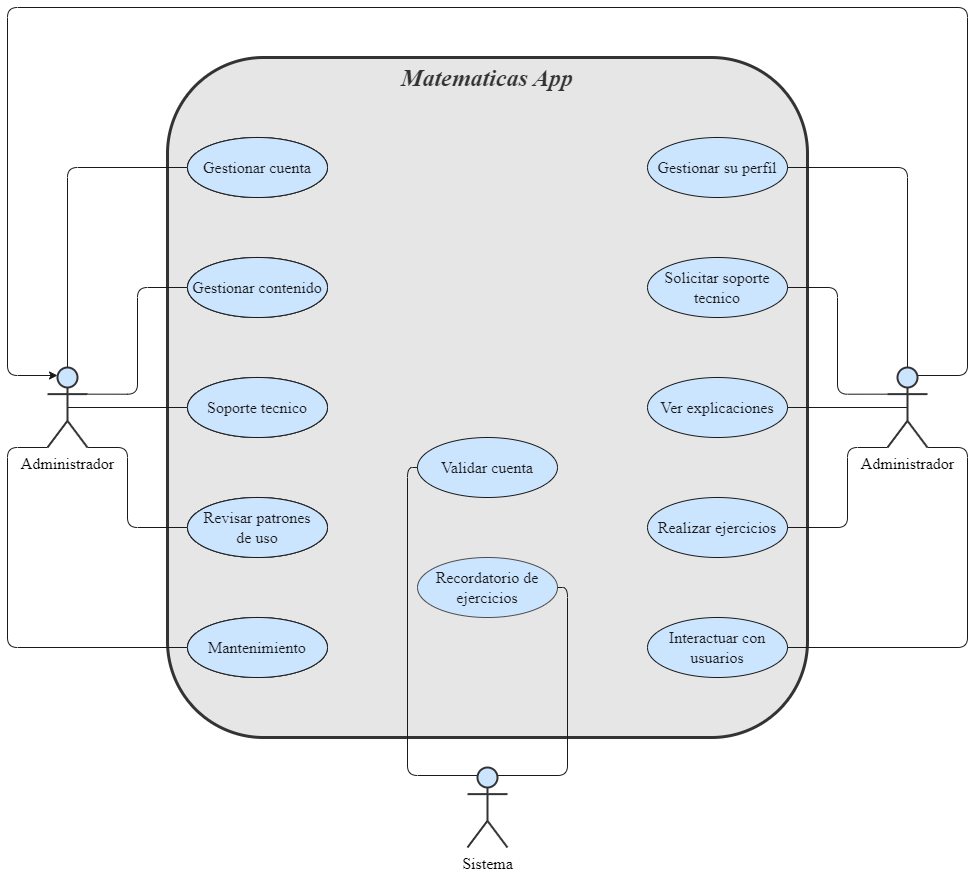

The diagram above was exported from draw.io. Its source (the exported page's mxGraphModel, read from the mxfile embedded in the PNG):
<mxGraphModel dx="2500" dy="804" grid="1" gridSize="10" guides="1" tooltips="1" connect="1" arrows="1" fold="1" page="1" pageScale="1" pageWidth="827" pageHeight="1169" background="#FFFFFF" math="0" shadow="0">
  <root>
    <mxCell id="0" />
    <mxCell id="1" parent="0" />
    <mxCell id="24" style="edgeStyle=orthogonalEdgeStyle;html=1;exitX=0;exitY=1;exitDx=0;exitDy=0;exitPerimeter=0;entryX=0;entryY=0.5;entryDx=0;entryDy=0;fontSize=12;endArrow=none;endFill=0;" parent="1" source="13" edge="1">
      <mxGeometry relative="1" as="geometry">
        <Array as="points">
          <mxPoint x="80" y="600" />
          <mxPoint x="80" y="720" />
        </Array>
        <mxPoint x="250" y="720" as="targetPoint" />
      </mxGeometry>
    </mxCell>
    <mxCell id="50" value="&lt;font style=&quot;font-size: 24px;&quot; face=&quot;Times New Roman&quot;&gt;Matematicas App&lt;/font&gt;" style="shape=rect;html=1;verticalAlign=top;fontStyle=3;whiteSpace=wrap;align=center;fillColor=#E6E6E6;strokeWidth=3;rounded=1;strokeColor=#333333;fontSize=24;fontColor=#333333;" vertex="1" parent="1">
      <mxGeometry x="80" y="170" width="640" height="680" as="geometry" />
    </mxCell>
    <mxCell id="51" value="Solicitar soporte tecnico" style="ellipse;whiteSpace=wrap;html=1;fontFamily=Times New Roman;fontSize=16;fillColor=#CCE5FF;strokeColor=#1A1A1A;fontColor=#1A1A1A;" vertex="1" parent="1">
      <mxGeometry x="560" y="370" width="140" height="60" as="geometry" />
    </mxCell>
    <mxCell id="52" value="Gestionar cuenta" style="ellipse;whiteSpace=wrap;html=1;fontFamily=Times New Roman;fontSize=16;" vertex="1" parent="1">
      <mxGeometry x="100" y="250" width="140" height="60" as="geometry" />
    </mxCell>
    <mxCell id="53" value="Gestionar su perfil" style="ellipse;whiteSpace=wrap;html=1;fontFamily=Times New Roman;fontSize=16;fillColor=#CCE5FF;strokeColor=#1A1A1A;fontColor=#1A1A1A;" vertex="1" parent="1">
      <mxGeometry x="560" y="250" width="140" height="60" as="geometry" />
    </mxCell>
    <mxCell id="54" value="Gestionar contenido" style="ellipse;whiteSpace=wrap;html=1;fontFamily=Times New Roman;fontSize=16;" vertex="1" parent="1">
      <mxGeometry x="100" y="370" width="140" height="60" as="geometry" />
    </mxCell>
    <mxCell id="55" value="Revisar patrones &lt;br&gt;de uso" style="ellipse;whiteSpace=wrap;html=1;fontFamily=Times New Roman;fontSize=16;" vertex="1" parent="1">
      <mxGeometry x="100" y="610" width="140" height="60" as="geometry" />
    </mxCell>
    <mxCell id="56" value="Mantenimiento" style="ellipse;whiteSpace=wrap;html=1;fontFamily=Times New Roman;fontSize=16;" vertex="1" parent="1">
      <mxGeometry x="100" y="730" width="140" height="60" as="geometry" />
    </mxCell>
    <mxCell id="57" value="Soporte tecnico" style="ellipse;whiteSpace=wrap;html=1;fontFamily=Times New Roman;fontSize=16;" vertex="1" parent="1">
      <mxGeometry x="100" y="490" width="140" height="60" as="geometry" />
    </mxCell>
    <mxCell id="58" value="Interactuar con usuarios" style="ellipse;whiteSpace=wrap;html=1;fontFamily=Times New Roman;fontSize=16;fillColor=#CCE5FF;strokeColor=#1A1A1A;fontColor=#1A1A1A;" vertex="1" parent="1">
      <mxGeometry x="560" y="730" width="140" height="60" as="geometry" />
    </mxCell>
    <mxCell id="59" value="Realizar ejercicios" style="ellipse;whiteSpace=wrap;html=1;fontFamily=Times New Roman;fontSize=16;fillColor=#CCE5FF;strokeColor=#1A1A1A;fontColor=#1A1A1A;" vertex="1" parent="1">
      <mxGeometry x="560" y="610" width="140" height="60" as="geometry" />
    </mxCell>
    <mxCell id="60" value="Ver explicaciones" style="ellipse;whiteSpace=wrap;html=1;fontFamily=Times New Roman;fontSize=16;fillColor=#CCE5FF;strokeColor=#1A1A1A;fontColor=#1A1A1A;" vertex="1" parent="1">
      <mxGeometry x="560" y="490" width="140" height="60" as="geometry" />
    </mxCell>
    <mxCell id="61" value="Validar cuenta" style="ellipse;whiteSpace=wrap;html=1;fontFamily=Times New Roman;fontSize=16;fillColor=#CCE5FF;strokeColor=#1A1A1A;fontColor=#1A1A1A;" vertex="1" parent="1">
      <mxGeometry x="330" y="550" width="140" height="60" as="geometry" />
    </mxCell>
    <mxCell id="62" value="Recordatorio de ejercicios" style="ellipse;whiteSpace=wrap;html=1;fontFamily=Times New Roman;fontSize=16;strokeColor=#4D4D4D;fillColor=#CCE5FF;fontColor=#1A1A1A;" vertex="1" parent="1">
      <mxGeometry x="330" y="670" width="140" height="60" as="geometry" />
    </mxCell>
    <mxCell id="74" style="edgeStyle=orthogonalEdgeStyle;html=1;exitX=0.5;exitY=0;exitDx=0;exitDy=0;exitPerimeter=0;entryX=0;entryY=0.5;entryDx=0;entryDy=0;fontFamily=Times New Roman;fontSize=16;endArrow=none;endFill=0;strokeColor=#1A1A1A;" edge="1" parent="1" source="63" target="52">
      <mxGeometry relative="1" as="geometry" />
    </mxCell>
    <mxCell id="75" style="edgeStyle=orthogonalEdgeStyle;html=1;exitX=1;exitY=0.3333333333333333;exitDx=0;exitDy=0;exitPerimeter=0;entryX=0;entryY=0.5;entryDx=0;entryDy=0;fontFamily=Times New Roman;fontSize=16;endArrow=none;endFill=0;strokeColor=#1A1A1A;" edge="1" parent="1" source="63" target="54">
      <mxGeometry relative="1" as="geometry" />
    </mxCell>
    <mxCell id="76" style="edgeStyle=orthogonalEdgeStyle;html=1;exitX=0.5;exitY=0.5;exitDx=0;exitDy=0;exitPerimeter=0;entryX=0;entryY=0.5;entryDx=0;entryDy=0;fontFamily=Times New Roman;fontSize=16;endArrow=none;endFill=0;strokeColor=#1A1A1A;" edge="1" parent="1" source="63" target="57">
      <mxGeometry relative="1" as="geometry" />
    </mxCell>
    <mxCell id="77" style="edgeStyle=orthogonalEdgeStyle;html=1;exitX=1;exitY=1;exitDx=0;exitDy=0;exitPerimeter=0;entryX=0;entryY=0.5;entryDx=0;entryDy=0;fontFamily=Times New Roman;fontSize=16;endArrow=none;endFill=0;strokeColor=#1A1A1A;" edge="1" parent="1" source="63" target="55">
      <mxGeometry relative="1" as="geometry">
        <Array as="points">
          <mxPoint x="40" y="560" />
          <mxPoint x="40" y="640" />
        </Array>
      </mxGeometry>
    </mxCell>
    <mxCell id="78" style="edgeStyle=orthogonalEdgeStyle;html=1;exitX=0;exitY=1;exitDx=0;exitDy=0;exitPerimeter=0;entryX=0;entryY=0.5;entryDx=0;entryDy=0;fontFamily=Times New Roman;fontSize=16;endArrow=none;endFill=0;strokeColor=#1A1A1A;" edge="1" parent="1" source="63" target="56">
      <mxGeometry relative="1" as="geometry">
        <Array as="points">
          <mxPoint x="-80" y="560" />
          <mxPoint x="-80" y="760" />
        </Array>
      </mxGeometry>
    </mxCell>
    <mxCell id="63" value="Administrador" style="shape=umlActor;html=1;verticalLabelPosition=bottom;verticalAlign=top;align=center;rounded=1;strokeWidth=2;fontFamily=Times New Roman;fontSize=16;strokeColor=#333333;fillColor=#CCE5FF;" vertex="1" parent="1">
      <mxGeometry x="-40" y="480" width="40" height="80" as="geometry" />
    </mxCell>
    <mxCell id="81" style="edgeStyle=orthogonalEdgeStyle;html=1;exitX=0.5;exitY=0;exitDx=0;exitDy=0;exitPerimeter=0;entryX=1;entryY=0.5;entryDx=0;entryDy=0;fontFamily=Times New Roman;fontSize=16;endArrow=none;endFill=0;strokeColor=#1A1A1A;" edge="1" parent="1" source="80" target="53">
      <mxGeometry relative="1" as="geometry" />
    </mxCell>
    <mxCell id="82" style="edgeStyle=orthogonalEdgeStyle;html=1;exitX=0;exitY=0.3333333333333333;exitDx=0;exitDy=0;exitPerimeter=0;entryX=1;entryY=0.5;entryDx=0;entryDy=0;fontFamily=Times New Roman;fontSize=16;endArrow=none;endFill=0;strokeColor=#1A1A1A;" edge="1" parent="1" source="80" target="51">
      <mxGeometry relative="1" as="geometry" />
    </mxCell>
    <mxCell id="83" style="edgeStyle=orthogonalEdgeStyle;html=1;exitX=0.5;exitY=0.5;exitDx=0;exitDy=0;exitPerimeter=0;entryX=1;entryY=0.5;entryDx=0;entryDy=0;fontFamily=Times New Roman;fontSize=16;endArrow=none;endFill=0;strokeColor=#1A1A1A;" edge="1" parent="1" source="80" target="60">
      <mxGeometry relative="1" as="geometry" />
    </mxCell>
    <mxCell id="84" style="edgeStyle=orthogonalEdgeStyle;html=1;exitX=0;exitY=1;exitDx=0;exitDy=0;exitPerimeter=0;entryX=1;entryY=0.5;entryDx=0;entryDy=0;fontFamily=Times New Roman;fontSize=16;endArrow=none;endFill=0;strokeColor=#1A1A1A;" edge="1" parent="1" source="80" target="59">
      <mxGeometry relative="1" as="geometry">
        <Array as="points">
          <mxPoint x="760" y="560" />
          <mxPoint x="760" y="640" />
        </Array>
      </mxGeometry>
    </mxCell>
    <mxCell id="85" style="edgeStyle=orthogonalEdgeStyle;html=1;exitX=1;exitY=1;exitDx=0;exitDy=0;exitPerimeter=0;entryX=1;entryY=0.5;entryDx=0;entryDy=0;fontFamily=Times New Roman;fontSize=16;endArrow=none;endFill=0;strokeColor=#1A1A1A;" edge="1" parent="1" source="80" target="58">
      <mxGeometry relative="1" as="geometry">
        <Array as="points">
          <mxPoint x="880" y="560" />
          <mxPoint x="880" y="760" />
        </Array>
      </mxGeometry>
    </mxCell>
    <mxCell id="86" style="edgeStyle=orthogonalEdgeStyle;html=1;exitX=0.75;exitY=0.1;exitDx=0;exitDy=0;exitPerimeter=0;entryX=0.25;entryY=0.1;entryDx=0;entryDy=0;entryPerimeter=0;fontFamily=Times New Roman;fontSize=16;endArrow=classic;endFill=1;strokeColor=#1A1A1A;" edge="1" parent="1" source="80" target="63">
      <mxGeometry relative="1" as="geometry">
        <Array as="points">
          <mxPoint x="880" y="488" />
          <mxPoint x="880" y="120" />
          <mxPoint x="-80" y="120" />
          <mxPoint x="-80" y="488" />
        </Array>
      </mxGeometry>
    </mxCell>
    <mxCell id="80" value="Administrador" style="shape=umlActor;html=1;verticalLabelPosition=bottom;verticalAlign=top;align=center;rounded=1;strokeWidth=2;fontFamily=Times New Roman;fontSize=16;strokeColor=#333333;fillColor=#CCE5FF;" vertex="1" parent="1">
      <mxGeometry x="800" y="480" width="40" height="80" as="geometry" />
    </mxCell>
    <mxCell id="93" style="edgeStyle=orthogonalEdgeStyle;html=1;exitX=0.25;exitY=0.1;exitDx=0;exitDy=0;exitPerimeter=0;entryX=0;entryY=0.5;entryDx=0;entryDy=0;fontFamily=Times New Roman;fontSize=16;endArrow=none;endFill=0;strokeColor=#1A1A1A;" edge="1" parent="1" source="92" target="61">
      <mxGeometry relative="1" as="geometry">
        <Array as="points">
          <mxPoint x="320" y="888" />
          <mxPoint x="320" y="580" />
        </Array>
      </mxGeometry>
    </mxCell>
    <mxCell id="94" style="edgeStyle=orthogonalEdgeStyle;html=1;exitX=0.75;exitY=0.1;exitDx=0;exitDy=0;exitPerimeter=0;entryX=1;entryY=0.5;entryDx=0;entryDy=0;fontFamily=Times New Roman;fontSize=16;endArrow=none;endFill=0;strokeColor=#1A1A1A;" edge="1" parent="1" source="92" target="62">
      <mxGeometry relative="1" as="geometry">
        <Array as="points">
          <mxPoint x="480" y="888" />
          <mxPoint x="480" y="700" />
        </Array>
      </mxGeometry>
    </mxCell>
    <mxCell id="92" value="Sistema" style="shape=umlActor;html=1;verticalLabelPosition=bottom;verticalAlign=top;align=center;rounded=1;strokeWidth=2;fontFamily=Times New Roman;fontSize=16;strokeColor=#333333;fillColor=#CCE5FF;" vertex="1" parent="1">
      <mxGeometry x="380" y="880" width="40" height="80" as="geometry" />
    </mxCell>
    <mxCell id="95" value="Gestionar cuenta" style="ellipse;whiteSpace=wrap;html=1;fontFamily=Times New Roman;fontSize=16;fillColor=#CCE5FF;strokeColor=#4D4D4D;fontColor=#1A1A1A;" vertex="1" parent="1">
      <mxGeometry x="100" y="250" width="140" height="60" as="geometry" />
    </mxCell>
    <mxCell id="96" value="Gestionar contenido" style="ellipse;whiteSpace=wrap;html=1;fontFamily=Times New Roman;fontSize=16;fillColor=#CCE5FF;strokeColor=#4D4D4D;fontColor=#1A1A1A;" vertex="1" parent="1">
      <mxGeometry x="100" y="370" width="140" height="60" as="geometry" />
    </mxCell>
    <mxCell id="97" value="Soporte tecnico" style="ellipse;whiteSpace=wrap;html=1;fontFamily=Times New Roman;fontSize=16;fillColor=#CCE5FF;strokeColor=#4D4D4D;fontColor=#1A1A1A;" vertex="1" parent="1">
      <mxGeometry x="100" y="490" width="140" height="60" as="geometry" />
    </mxCell>
    <mxCell id="98" value="Revisar patrones &lt;br&gt;de uso" style="ellipse;whiteSpace=wrap;html=1;fontFamily=Times New Roman;fontSize=16;fillColor=#CCE5FF;strokeColor=#4D4D4D;fontColor=#1A1A1A;" vertex="1" parent="1">
      <mxGeometry x="100" y="610" width="140" height="60" as="geometry" />
    </mxCell>
    <mxCell id="99" value="Mantenimiento" style="ellipse;whiteSpace=wrap;html=1;fontFamily=Times New Roman;fontSize=16;fillColor=#CCE5FF;strokeColor=#4D4D4D;fontColor=#1A1A1A;" vertex="1" parent="1">
      <mxGeometry x="100" y="730" width="140" height="60" as="geometry" />
    </mxCell>
    <mxCell id="100" value="Gestionar cuenta" style="ellipse;whiteSpace=wrap;html=1;fontFamily=Times New Roman;fontSize=16;fillColor=#CCE5FF;strokeColor=#1A1A1A;fontColor=#1A1A1A;" vertex="1" parent="1">
      <mxGeometry x="100" y="250" width="140" height="60" as="geometry" />
    </mxCell>
    <mxCell id="101" value="Gestionar contenido" style="ellipse;whiteSpace=wrap;html=1;fontFamily=Times New Roman;fontSize=16;fillColor=#CCE5FF;strokeColor=#1A1A1A;fontColor=#1A1A1A;" vertex="1" parent="1">
      <mxGeometry x="100" y="370" width="140" height="60" as="geometry" />
    </mxCell>
    <mxCell id="102" value="Soporte tecnico" style="ellipse;whiteSpace=wrap;html=1;fontFamily=Times New Roman;fontSize=16;fillColor=#CCE5FF;strokeColor=#1A1A1A;fontColor=#1A1A1A;" vertex="1" parent="1">
      <mxGeometry x="100" y="490" width="140" height="60" as="geometry" />
    </mxCell>
    <mxCell id="103" value="Revisar patrones &lt;br&gt;de uso" style="ellipse;whiteSpace=wrap;html=1;fontFamily=Times New Roman;fontSize=16;fillColor=#CCE5FF;strokeColor=#1A1A1A;fontColor=#1A1A1A;" vertex="1" parent="1">
      <mxGeometry x="100" y="610" width="140" height="60" as="geometry" />
    </mxCell>
    <mxCell id="104" value="Mantenimiento" style="ellipse;whiteSpace=wrap;html=1;fontFamily=Times New Roman;fontSize=16;fillColor=#CCE5FF;strokeColor=#1A1A1A;fontColor=#1A1A1A;" vertex="1" parent="1">
      <mxGeometry x="100" y="730" width="140" height="60" as="geometry" />
    </mxCell>
  </root>
</mxGraphModel>